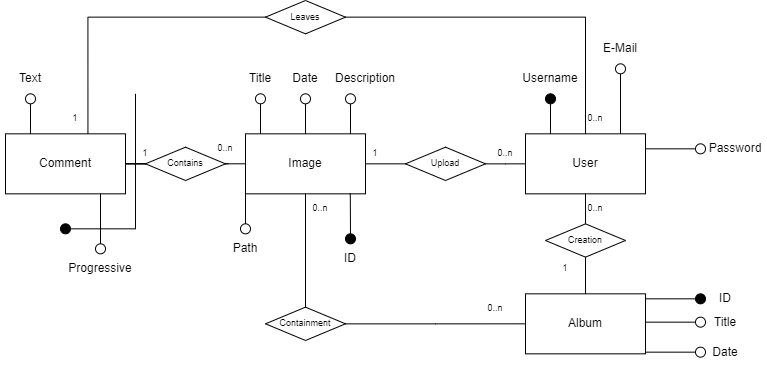

The diagram above was exported from draw.io. Its source (the exported page's mxGraphModel, read from the mxfile embedded in the PNG):
<mxGraphModel dx="1353" dy="341" grid="1" gridSize="10" guides="1" tooltips="1" connect="1" arrows="1" fold="1" page="1" pageScale="1" pageWidth="827" pageHeight="1169" math="0" shadow="0">
  <root>
    <mxCell id="0" />
    <mxCell id="1" parent="0" />
    <mxCell id="zIV7GY2AXP44-eK1_qLN-18" style="edgeStyle=orthogonalEdgeStyle;rounded=0;orthogonalLoop=1;jettySize=auto;html=1;entryX=0;entryY=0.5;entryDx=0;entryDy=0;endArrow=none;endFill=0;" parent="1" source="zIV7GY2AXP44-eK1_qLN-1" target="zIV7GY2AXP44-eK1_qLN-17" edge="1">
      <mxGeometry relative="1" as="geometry" />
    </mxCell>
    <mxCell id="zIV7GY2AXP44-eK1_qLN-50" style="edgeStyle=orthogonalEdgeStyle;rounded=0;orthogonalLoop=1;jettySize=auto;html=1;entryX=1.035;entryY=0.497;entryDx=0;entryDy=0;entryPerimeter=0;fontSize=12;endArrow=none;endFill=0;" parent="1" source="zIV7GY2AXP44-eK1_qLN-1" target="zIV7GY2AXP44-eK1_qLN-48" edge="1">
      <mxGeometry relative="1" as="geometry" />
    </mxCell>
    <mxCell id="zIV7GY2AXP44-eK1_qLN-1" value="Image" style="whiteSpace=wrap;html=1;" parent="1" vertex="1">
      <mxGeometry x="185" y="313.33000000000004" width="120" height="60" as="geometry" />
    </mxCell>
    <mxCell id="zIV7GY2AXP44-eK1_qLN-2" value="User" style="whiteSpace=wrap;html=1;" parent="1" vertex="1">
      <mxGeometry x="465" y="313.33000000000004" width="120" height="60" as="geometry" />
    </mxCell>
    <mxCell id="zIV7GY2AXP44-eK1_qLN-3" value="" style="ellipse;whiteSpace=wrap;html=1;aspect=fixed;fillColor=none;" parent="1" vertex="1">
      <mxGeometry x="195" y="273.33000000000004" width="10" height="10" as="geometry" />
    </mxCell>
    <mxCell id="zIV7GY2AXP44-eK1_qLN-4" value="" style="endArrow=none;html=1;entryX=0.5;entryY=1;entryDx=0;entryDy=0;rounded=0;" parent="1" target="zIV7GY2AXP44-eK1_qLN-3" edge="1">
      <mxGeometry width="50" height="50" relative="1" as="geometry">
        <mxPoint x="200" y="313.3299999999999" as="sourcePoint" />
        <mxPoint x="390.62" y="263.33000000000004" as="targetPoint" />
      </mxGeometry>
    </mxCell>
    <mxCell id="zIV7GY2AXP44-eK1_qLN-5" value="Title" style="text;html=1;strokeColor=none;fillColor=none;align=center;verticalAlign=middle;whiteSpace=wrap;rounded=0;" parent="1" vertex="1">
      <mxGeometry x="170" y="243.33" width="60" height="30" as="geometry" />
    </mxCell>
    <mxCell id="zIV7GY2AXP44-eK1_qLN-6" value="" style="ellipse;whiteSpace=wrap;html=1;aspect=fixed;fillColor=none;" parent="1" vertex="1">
      <mxGeometry x="240" y="273.33000000000004" width="10" height="10" as="geometry" />
    </mxCell>
    <mxCell id="zIV7GY2AXP44-eK1_qLN-7" value="" style="endArrow=none;html=1;entryX=0.5;entryY=1;entryDx=0;entryDy=0;rounded=0;" parent="1" target="zIV7GY2AXP44-eK1_qLN-6" edge="1">
      <mxGeometry width="50" height="50" relative="1" as="geometry">
        <mxPoint x="245" y="313.3299999999999" as="sourcePoint" />
        <mxPoint x="435.62" y="263.33000000000004" as="targetPoint" />
      </mxGeometry>
    </mxCell>
    <mxCell id="zIV7GY2AXP44-eK1_qLN-8" value="Date" style="text;html=1;strokeColor=none;fillColor=none;align=center;verticalAlign=middle;whiteSpace=wrap;rounded=0;" parent="1" vertex="1">
      <mxGeometry x="215" y="243.33" width="60" height="30" as="geometry" />
    </mxCell>
    <mxCell id="zIV7GY2AXP44-eK1_qLN-9" value="" style="ellipse;whiteSpace=wrap;html=1;aspect=fixed;fillColor=none;" parent="1" vertex="1">
      <mxGeometry x="285" y="273.33000000000004" width="10" height="10" as="geometry" />
    </mxCell>
    <mxCell id="zIV7GY2AXP44-eK1_qLN-10" value="" style="endArrow=none;html=1;entryX=0.5;entryY=1;entryDx=0;entryDy=0;rounded=0;" parent="1" target="zIV7GY2AXP44-eK1_qLN-9" edge="1">
      <mxGeometry width="50" height="50" relative="1" as="geometry">
        <mxPoint x="290" y="313.3299999999999" as="sourcePoint" />
        <mxPoint x="480.62" y="263.33000000000004" as="targetPoint" />
      </mxGeometry>
    </mxCell>
    <mxCell id="zIV7GY2AXP44-eK1_qLN-11" value="Description" style="text;html=1;strokeColor=none;fillColor=none;align=center;verticalAlign=middle;whiteSpace=wrap;rounded=0;" parent="1" vertex="1">
      <mxGeometry x="275" y="243.33" width="60" height="30" as="geometry" />
    </mxCell>
    <mxCell id="zIV7GY2AXP44-eK1_qLN-14" value="Path" style="text;html=1;strokeColor=none;fillColor=none;align=center;verticalAlign=middle;whiteSpace=wrap;rounded=0;" parent="1" vertex="1">
      <mxGeometry x="155" y="413.33000000000004" width="60" height="30" as="geometry" />
    </mxCell>
    <mxCell id="zIV7GY2AXP44-eK1_qLN-19" style="edgeStyle=orthogonalEdgeStyle;rounded=0;orthogonalLoop=1;jettySize=auto;html=1;entryX=0;entryY=0.5;entryDx=0;entryDy=0;endArrow=none;endFill=0;" parent="1" source="zIV7GY2AXP44-eK1_qLN-17" target="zIV7GY2AXP44-eK1_qLN-2" edge="1">
      <mxGeometry relative="1" as="geometry" />
    </mxCell>
    <mxCell id="zIV7GY2AXP44-eK1_qLN-17" value="Upload" style="rhombus;whiteSpace=wrap;html=1;fontSize=9;fillColor=none;" parent="1" vertex="1">
      <mxGeometry x="345" y="326.67" width="80" height="33.33" as="geometry" />
    </mxCell>
    <mxCell id="zIV7GY2AXP44-eK1_qLN-20" value="0..n" style="text;html=1;strokeColor=none;fillColor=none;align=center;verticalAlign=middle;whiteSpace=wrap;rounded=0;fontSize=9;" parent="1" vertex="1">
      <mxGeometry x="415" y="318.33000000000004" width="60" height="30" as="geometry" />
    </mxCell>
    <mxCell id="zIV7GY2AXP44-eK1_qLN-21" value="1" style="text;html=1;strokeColor=none;fillColor=none;align=center;verticalAlign=middle;whiteSpace=wrap;rounded=0;fontSize=9;" parent="1" vertex="1">
      <mxGeometry x="285" y="318.33000000000004" width="60" height="30" as="geometry" />
    </mxCell>
    <mxCell id="zIV7GY2AXP44-eK1_qLN-22" value="Album" style="rounded=0;whiteSpace=wrap;html=1;fontSize=12;" parent="1" vertex="1">
      <mxGeometry x="465" y="473.33000000000004" width="120" height="60" as="geometry" />
    </mxCell>
    <mxCell id="zIV7GY2AXP44-eK1_qLN-25" style="edgeStyle=orthogonalEdgeStyle;rounded=0;orthogonalLoop=1;jettySize=auto;html=1;entryX=0.5;entryY=0;entryDx=0;entryDy=0;fontSize=9;endArrow=none;endFill=0;" parent="1" source="zIV7GY2AXP44-eK1_qLN-24" target="zIV7GY2AXP44-eK1_qLN-22" edge="1">
      <mxGeometry relative="1" as="geometry" />
    </mxCell>
    <mxCell id="zIV7GY2AXP44-eK1_qLN-26" style="edgeStyle=orthogonalEdgeStyle;rounded=0;orthogonalLoop=1;jettySize=auto;html=1;entryX=0.5;entryY=1;entryDx=0;entryDy=0;fontSize=9;endArrow=none;endFill=0;" parent="1" source="zIV7GY2AXP44-eK1_qLN-24" target="zIV7GY2AXP44-eK1_qLN-2" edge="1">
      <mxGeometry relative="1" as="geometry" />
    </mxCell>
    <mxCell id="zIV7GY2AXP44-eK1_qLN-24" value="Creation" style="rhombus;whiteSpace=wrap;html=1;fontSize=9;fillColor=none;" parent="1" vertex="1">
      <mxGeometry x="485" y="403.33000000000004" width="80" height="33.33" as="geometry" />
    </mxCell>
    <mxCell id="zIV7GY2AXP44-eK1_qLN-27" value="0..n" style="text;html=1;strokeColor=none;fillColor=none;align=center;verticalAlign=middle;whiteSpace=wrap;rounded=0;fontSize=9;" parent="1" vertex="1">
      <mxGeometry x="505" y="373.33000000000004" width="60" height="30" as="geometry" />
    </mxCell>
    <mxCell id="zIV7GY2AXP44-eK1_qLN-28" value="1" style="text;html=1;strokeColor=none;fillColor=none;align=center;verticalAlign=middle;whiteSpace=wrap;rounded=0;fontSize=9;" parent="1" vertex="1">
      <mxGeometry x="475" y="433.33000000000004" width="60" height="30" as="geometry" />
    </mxCell>
    <mxCell id="zIV7GY2AXP44-eK1_qLN-49" style="edgeStyle=orthogonalEdgeStyle;rounded=0;orthogonalLoop=1;jettySize=auto;html=1;entryX=0;entryY=0.5;entryDx=0;entryDy=0;fontSize=12;endArrow=none;endFill=0;" parent="1" source="zIV7GY2AXP44-eK1_qLN-29" target="zIV7GY2AXP44-eK1_qLN-48" edge="1">
      <mxGeometry relative="1" as="geometry" />
    </mxCell>
    <mxCell id="zIV7GY2AXP44-eK1_qLN-29" value="&lt;font style=&quot;font-size: 12px&quot;&gt;Comment&lt;/font&gt;" style="whiteSpace=wrap;html=1;fontSize=9;" parent="1" vertex="1">
      <mxGeometry x="-55" y="313.33000000000004" width="120" height="60" as="geometry" />
    </mxCell>
    <mxCell id="zIV7GY2AXP44-eK1_qLN-31" style="edgeStyle=orthogonalEdgeStyle;rounded=0;orthogonalLoop=1;jettySize=auto;html=1;entryX=0;entryY=0.5;entryDx=0;entryDy=0;fontSize=12;endArrow=none;endFill=0;" parent="1" source="zIV7GY2AXP44-eK1_qLN-30" target="zIV7GY2AXP44-eK1_qLN-22" edge="1">
      <mxGeometry relative="1" as="geometry" />
    </mxCell>
    <mxCell id="zIV7GY2AXP44-eK1_qLN-32" style="edgeStyle=orthogonalEdgeStyle;rounded=0;orthogonalLoop=1;jettySize=auto;html=1;entryX=0.5;entryY=1;entryDx=0;entryDy=0;fontSize=12;endArrow=none;endFill=0;" parent="1" source="zIV7GY2AXP44-eK1_qLN-30" target="zIV7GY2AXP44-eK1_qLN-1" edge="1">
      <mxGeometry relative="1" as="geometry" />
    </mxCell>
    <mxCell id="zIV7GY2AXP44-eK1_qLN-30" value="Containment" style="rhombus;whiteSpace=wrap;html=1;fontSize=9;fillColor=none;" parent="1" vertex="1">
      <mxGeometry x="205" y="486.65999999999997" width="80" height="33.33" as="geometry" />
    </mxCell>
    <mxCell id="zIV7GY2AXP44-eK1_qLN-33" value="0..n" style="text;html=1;strokeColor=none;fillColor=none;align=center;verticalAlign=middle;whiteSpace=wrap;rounded=0;fontSize=9;" parent="1" vertex="1">
      <mxGeometry x="405" y="473.33000000000004" width="60" height="30" as="geometry" />
    </mxCell>
    <mxCell id="zIV7GY2AXP44-eK1_qLN-34" value="0..n" style="text;html=1;strokeColor=none;fillColor=none;align=center;verticalAlign=middle;whiteSpace=wrap;rounded=0;fontSize=9;" parent="1" vertex="1">
      <mxGeometry x="230" y="373.33000000000004" width="60" height="30" as="geometry" />
    </mxCell>
    <mxCell id="zIV7GY2AXP44-eK1_qLN-35" value="" style="ellipse;whiteSpace=wrap;html=1;aspect=fixed;fillColor=none;" parent="1" vertex="1">
      <mxGeometry x="635" y="496.66" width="10" height="10" as="geometry" />
    </mxCell>
    <mxCell id="zIV7GY2AXP44-eK1_qLN-36" value="" style="endArrow=none;html=1;rounded=0;exitX=1;exitY=0.25;exitDx=0;exitDy=0;entryX=0;entryY=0.5;entryDx=0;entryDy=0;" parent="1" target="zIV7GY2AXP44-eK1_qLN-35" edge="1">
      <mxGeometry width="50" height="50" relative="1" as="geometry">
        <mxPoint x="585" y="501.6599999999999" as="sourcePoint" />
        <mxPoint x="635" y="491.66" as="targetPoint" />
      </mxGeometry>
    </mxCell>
    <mxCell id="zIV7GY2AXP44-eK1_qLN-37" value="Title" style="text;html=1;strokeColor=none;fillColor=none;align=center;verticalAlign=middle;whiteSpace=wrap;rounded=0;" parent="1" vertex="1">
      <mxGeometry x="635" y="486.66" width="60" height="30" as="geometry" />
    </mxCell>
    <mxCell id="zIV7GY2AXP44-eK1_qLN-41" value="" style="ellipse;whiteSpace=wrap;html=1;aspect=fixed;fillColor=none;" parent="1" vertex="1">
      <mxGeometry x="635" y="526.6600000000001" width="10" height="10" as="geometry" />
    </mxCell>
    <mxCell id="zIV7GY2AXP44-eK1_qLN-42" value="" style="endArrow=none;html=1;rounded=0;exitX=1;exitY=0.25;exitDx=0;exitDy=0;entryX=0;entryY=0.5;entryDx=0;entryDy=0;" parent="1" target="zIV7GY2AXP44-eK1_qLN-41" edge="1">
      <mxGeometry width="50" height="50" relative="1" as="geometry">
        <mxPoint x="585" y="531.6600000000001" as="sourcePoint" />
        <mxPoint x="635" y="521.6600000000001" as="targetPoint" />
      </mxGeometry>
    </mxCell>
    <mxCell id="zIV7GY2AXP44-eK1_qLN-43" value="Date" style="text;html=1;strokeColor=none;fillColor=none;align=center;verticalAlign=middle;whiteSpace=wrap;rounded=0;" parent="1" vertex="1">
      <mxGeometry x="635" y="516.6600000000001" width="60" height="30" as="geometry" />
    </mxCell>
    <mxCell id="zIV7GY2AXP44-eK1_qLN-46" value="" style="endArrow=none;html=1;rounded=0;fontSize=12;exitX=0;exitY=1;exitDx=0;exitDy=0;entryX=0.5;entryY=0;entryDx=0;entryDy=0;" parent="1" source="zIV7GY2AXP44-eK1_qLN-1" target="zIV7GY2AXP44-eK1_qLN-89" edge="1">
      <mxGeometry width="50" height="50" relative="1" as="geometry">
        <mxPoint x="215" y="373.00000000000006" as="sourcePoint" />
        <mxPoint x="185" y="403.33000000000004" as="targetPoint" />
      </mxGeometry>
    </mxCell>
    <mxCell id="zIV7GY2AXP44-eK1_qLN-48" value="Contains" style="rhombus;whiteSpace=wrap;html=1;fontSize=9;fillColor=none;" parent="1" vertex="1">
      <mxGeometry x="85" y="326.67" width="80" height="33.33" as="geometry" />
    </mxCell>
    <mxCell id="zIV7GY2AXP44-eK1_qLN-51" value="" style="ellipse;whiteSpace=wrap;html=1;aspect=fixed;fillColor=none;fontSize=12;" parent="1" vertex="1">
      <mxGeometry x="-35" y="273.33000000000004" width="10" height="10" as="geometry" />
    </mxCell>
    <mxCell id="zIV7GY2AXP44-eK1_qLN-52" value="" style="endArrow=none;html=1;entryX=0.5;entryY=1;entryDx=0;entryDy=0;rounded=0;fontSize=12;" parent="1" target="zIV7GY2AXP44-eK1_qLN-51" edge="1">
      <mxGeometry width="50" height="50" relative="1" as="geometry">
        <mxPoint x="-30" y="313.3299999999999" as="sourcePoint" />
        <mxPoint x="160.62" y="263.33000000000004" as="targetPoint" />
      </mxGeometry>
    </mxCell>
    <mxCell id="zIV7GY2AXP44-eK1_qLN-53" value="Text" style="text;html=1;strokeColor=none;fillColor=none;align=center;verticalAlign=middle;whiteSpace=wrap;rounded=0;fontSize=12;" parent="1" vertex="1">
      <mxGeometry x="-60" y="243.33" width="60" height="30" as="geometry" />
    </mxCell>
    <mxCell id="zIV7GY2AXP44-eK1_qLN-54" value="0..n" style="text;html=1;strokeColor=none;fillColor=none;align=center;verticalAlign=middle;whiteSpace=wrap;rounded=0;fontSize=9;" parent="1" vertex="1">
      <mxGeometry x="135" y="313.33000000000004" width="60" height="30" as="geometry" />
    </mxCell>
    <mxCell id="zIV7GY2AXP44-eK1_qLN-55" value="1" style="text;html=1;strokeColor=none;fillColor=none;align=center;verticalAlign=middle;whiteSpace=wrap;rounded=0;fontSize=9;" parent="1" vertex="1">
      <mxGeometry x="55" y="318.33000000000004" width="60" height="30" as="geometry" />
    </mxCell>
    <mxCell id="zIV7GY2AXP44-eK1_qLN-58" value="Username" style="text;html=1;strokeColor=none;fillColor=none;align=center;verticalAlign=middle;whiteSpace=wrap;rounded=0;" parent="1" vertex="1">
      <mxGeometry x="460" y="243.33" width="60" height="30" as="geometry" />
    </mxCell>
    <mxCell id="zIV7GY2AXP44-eK1_qLN-61" value="" style="ellipse;whiteSpace=wrap;html=1;aspect=fixed;fillColor=#000000;fontSize=12;" parent="1" vertex="1">
      <mxGeometry x="485" y="273.33000000000004" width="10" height="10" as="geometry" />
    </mxCell>
    <mxCell id="zIV7GY2AXP44-eK1_qLN-62" value="" style="endArrow=none;html=1;entryX=0.5;entryY=1;entryDx=0;entryDy=0;rounded=0;fontSize=12;" parent="1" target="zIV7GY2AXP44-eK1_qLN-61" edge="1">
      <mxGeometry width="50" height="50" relative="1" as="geometry">
        <mxPoint x="490" y="313.3299999999999" as="sourcePoint" />
        <mxPoint x="680.62" y="263.33000000000004" as="targetPoint" />
      </mxGeometry>
    </mxCell>
    <mxCell id="zIV7GY2AXP44-eK1_qLN-63" value="" style="ellipse;whiteSpace=wrap;html=1;aspect=fixed;fillColor=none;fontSize=12;" parent="1" vertex="1">
      <mxGeometry x="555" y="243.33" width="10" height="10" as="geometry" />
    </mxCell>
    <mxCell id="zIV7GY2AXP44-eK1_qLN-64" value="" style="endArrow=none;html=1;entryX=0.5;entryY=1;entryDx=0;entryDy=0;rounded=0;fontSize=12;" parent="1" target="zIV7GY2AXP44-eK1_qLN-63" edge="1">
      <mxGeometry width="50" height="50" relative="1" as="geometry">
        <mxPoint x="560" y="313.3299999999999" as="sourcePoint" />
        <mxPoint x="750.62" y="263.33000000000004" as="targetPoint" />
      </mxGeometry>
    </mxCell>
    <mxCell id="zIV7GY2AXP44-eK1_qLN-65" value="E-Mail" style="text;html=1;strokeColor=none;fillColor=none;align=center;verticalAlign=middle;whiteSpace=wrap;rounded=0;" parent="1" vertex="1">
      <mxGeometry x="530" y="213.33" width="60" height="30" as="geometry" />
    </mxCell>
    <mxCell id="zIV7GY2AXP44-eK1_qLN-68" value="Password" style="text;html=1;strokeColor=none;fillColor=none;align=center;verticalAlign=middle;whiteSpace=wrap;rounded=0;" parent="1" vertex="1">
      <mxGeometry x="645" y="313.33000000000004" width="60" height="30" as="geometry" />
    </mxCell>
    <mxCell id="zIV7GY2AXP44-eK1_qLN-69" value="" style="ellipse;whiteSpace=wrap;html=1;aspect=fixed;fillColor=#000000;fontSize=12;" parent="1" vertex="1">
      <mxGeometry y="403.33000000000004" width="10" height="10" as="geometry" />
    </mxCell>
    <mxCell id="zIV7GY2AXP44-eK1_qLN-70" value="" style="endArrow=none;html=1;entryX=1;entryY=0.5;entryDx=0;entryDy=0;rounded=0;fontSize=12;" parent="1" target="zIV7GY2AXP44-eK1_qLN-69" edge="1">
      <mxGeometry width="50" height="50" relative="1" as="geometry">
        <mxPoint x="75" y="273.33000000000004" as="sourcePoint" />
        <mxPoint x="260.62" y="198.33" as="targetPoint" />
        <Array as="points">
          <mxPoint x="75" y="408.33000000000004" />
        </Array>
      </mxGeometry>
    </mxCell>
    <mxCell id="zIV7GY2AXP44-eK1_qLN-71" value="" style="ellipse;whiteSpace=wrap;html=1;aspect=fixed;fillColor=none;fontSize=12;" parent="1" vertex="1">
      <mxGeometry x="35" y="423.33000000000004" width="10" height="10" as="geometry" />
    </mxCell>
    <mxCell id="zIV7GY2AXP44-eK1_qLN-72" value="" style="endArrow=none;html=1;rounded=0;fontSize=12;exitX=0;exitY=1;exitDx=0;exitDy=0;entryX=0.5;entryY=0;entryDx=0;entryDy=0;" parent="1" target="zIV7GY2AXP44-eK1_qLN-71" edge="1">
      <mxGeometry width="50" height="50" relative="1" as="geometry">
        <mxPoint x="40" y="373.3299999999999" as="sourcePoint" />
        <mxPoint x="20" y="393.33000000000004" as="targetPoint" />
      </mxGeometry>
    </mxCell>
    <mxCell id="zIV7GY2AXP44-eK1_qLN-73" value="Progressive" style="text;html=1;strokeColor=none;fillColor=none;align=center;verticalAlign=middle;whiteSpace=wrap;rounded=0;" parent="1" vertex="1">
      <mxGeometry x="10" y="433.33000000000004" width="60" height="30" as="geometry" />
    </mxCell>
    <mxCell id="zIV7GY2AXP44-eK1_qLN-75" style="edgeStyle=orthogonalEdgeStyle;rounded=0;orthogonalLoop=1;jettySize=auto;html=1;entryX=0.687;entryY=-0.003;entryDx=0;entryDy=0;entryPerimeter=0;fontSize=12;endArrow=none;endFill=0;" parent="1" source="zIV7GY2AXP44-eK1_qLN-74" target="zIV7GY2AXP44-eK1_qLN-29" edge="1">
      <mxGeometry relative="1" as="geometry" />
    </mxCell>
    <mxCell id="zIV7GY2AXP44-eK1_qLN-76" style="edgeStyle=orthogonalEdgeStyle;rounded=0;orthogonalLoop=1;jettySize=auto;html=1;fontSize=12;endArrow=none;endFill=0;" parent="1" source="zIV7GY2AXP44-eK1_qLN-74" edge="1">
      <mxGeometry relative="1" as="geometry">
        <mxPoint x="525" y="313.33000000000004" as="targetPoint" />
      </mxGeometry>
    </mxCell>
    <mxCell id="zIV7GY2AXP44-eK1_qLN-74" value="Leaves" style="rhombus;whiteSpace=wrap;html=1;fontSize=9;fillColor=none;" parent="1" vertex="1">
      <mxGeometry x="205" y="180" width="80" height="33.33" as="geometry" />
    </mxCell>
    <mxCell id="zIV7GY2AXP44-eK1_qLN-77" value="" style="ellipse;whiteSpace=wrap;html=1;aspect=fixed;fillColor=none;" parent="1" vertex="1">
      <mxGeometry x="635" y="323.33000000000004" width="10" height="10" as="geometry" />
    </mxCell>
    <mxCell id="zIV7GY2AXP44-eK1_qLN-78" value="" style="endArrow=none;html=1;rounded=0;exitX=1;exitY=0.25;exitDx=0;exitDy=0;entryX=0;entryY=0.5;entryDx=0;entryDy=0;" parent="1" target="zIV7GY2AXP44-eK1_qLN-77" edge="1">
      <mxGeometry width="50" height="50" relative="1" as="geometry">
        <mxPoint x="585" y="328.33000000000004" as="sourcePoint" />
        <mxPoint x="635" y="318.33000000000004" as="targetPoint" />
      </mxGeometry>
    </mxCell>
    <mxCell id="zIV7GY2AXP44-eK1_qLN-79" value="1" style="text;html=1;strokeColor=none;fillColor=none;align=center;verticalAlign=middle;whiteSpace=wrap;rounded=0;fontSize=9;" parent="1" vertex="1">
      <mxGeometry x="-15" y="283.33000000000004" width="60" height="30" as="geometry" />
    </mxCell>
    <mxCell id="zIV7GY2AXP44-eK1_qLN-80" value="0..n" style="text;html=1;strokeColor=none;fillColor=none;align=center;verticalAlign=middle;whiteSpace=wrap;rounded=0;fontSize=9;" parent="1" vertex="1">
      <mxGeometry x="505" y="283.33000000000004" width="60" height="30" as="geometry" />
    </mxCell>
    <mxCell id="zIV7GY2AXP44-eK1_qLN-85" value="" style="endArrow=none;html=1;rounded=0;exitX=1;exitY=0.25;exitDx=0;exitDy=0;entryX=0;entryY=0.5;entryDx=0;entryDy=0;" parent="1" target="zIV7GY2AXP44-eK1_qLN-87" edge="1">
      <mxGeometry width="50" height="50" relative="1" as="geometry">
        <mxPoint x="585" y="478.33000000000004" as="sourcePoint" />
        <mxPoint x="635" y="478.33000000000004" as="targetPoint" />
      </mxGeometry>
    </mxCell>
    <mxCell id="zIV7GY2AXP44-eK1_qLN-86" value="ID" style="text;html=1;strokeColor=none;fillColor=none;align=center;verticalAlign=middle;whiteSpace=wrap;rounded=0;" parent="1" vertex="1">
      <mxGeometry x="650" y="463.33" width="30" height="30" as="geometry" />
    </mxCell>
    <mxCell id="zIV7GY2AXP44-eK1_qLN-87" value="" style="ellipse;whiteSpace=wrap;html=1;aspect=fixed;fillColor=#000000;fontSize=12;" parent="1" vertex="1">
      <mxGeometry x="635" y="473.33" width="10" height="10" as="geometry" />
    </mxCell>
    <mxCell id="zIV7GY2AXP44-eK1_qLN-89" value="" style="ellipse;whiteSpace=wrap;html=1;aspect=fixed;fillColor=none;fontSize=12;" parent="1" vertex="1">
      <mxGeometry x="180" y="403.33" width="10" height="10" as="geometry" />
    </mxCell>
    <mxCell id="YG6dceDe8zZHpOcQmEqy-1" value="" style="ellipse;whiteSpace=wrap;html=1;aspect=fixed;fillColor=#000000;" vertex="1" parent="1">
      <mxGeometry x="285" y="413.33" width="10" height="10" as="geometry" />
    </mxCell>
    <mxCell id="YG6dceDe8zZHpOcQmEqy-2" value="" style="endArrow=none;html=1;entryX=0.5;entryY=0;entryDx=0;entryDy=0;rounded=0;edgeStyle=orthogonalEdgeStyle;exitX=0.997;exitY=-0.019;exitDx=0;exitDy=0;exitPerimeter=0;" edge="1" target="YG6dceDe8zZHpOcQmEqy-1" parent="1" source="zIV7GY2AXP44-eK1_qLN-34">
      <mxGeometry width="50" height="50" relative="1" as="geometry">
        <mxPoint x="290" y="374" as="sourcePoint" />
        <mxPoint x="530.62" y="398" as="targetPoint" />
        <Array as="points">
          <mxPoint x="290" y="374" />
          <mxPoint x="290" y="374" />
        </Array>
      </mxGeometry>
    </mxCell>
    <mxCell id="YG6dceDe8zZHpOcQmEqy-4" value="ID" style="text;html=1;strokeColor=none;fillColor=none;align=center;verticalAlign=middle;whiteSpace=wrap;rounded=0;" vertex="1" parent="1">
      <mxGeometry x="260" y="423.33000000000004" width="60" height="30" as="geometry" />
    </mxCell>
  </root>
</mxGraphModel>